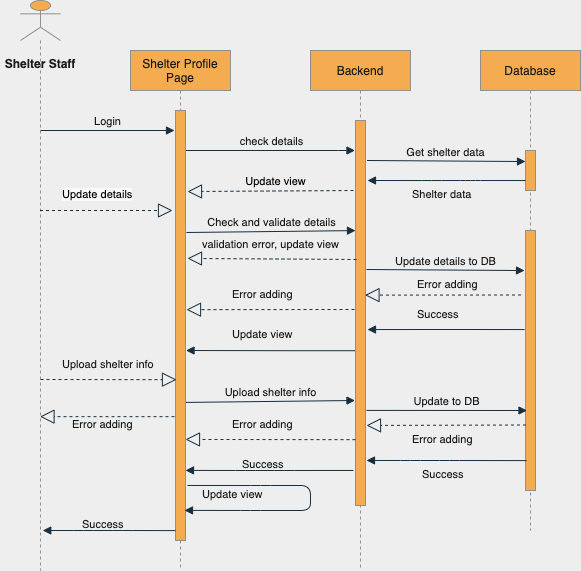

The diagram above was exported from draw.io. Its source (the exported page's mxGraphModel, read from the mxfile embedded in the PNG):
<mxGraphModel dx="946" dy="597" grid="1" gridSize="10" guides="1" tooltips="1" connect="1" arrows="1" fold="1" page="1" pageScale="1" pageWidth="850" pageHeight="1100" background="#EEEEEE" math="0" shadow="0">
  <root>
    <mxCell id="0" />
    <mxCell id="1" parent="0" />
    <mxCell id="H_zWmzbaLnLyWSnoAe-i-1" value="Shelter Profile Page" style="shape=umlLifeline;perimeter=lifelinePerimeter;whiteSpace=wrap;html=1;container=1;collapsible=0;recursiveResize=0;outlineConnect=0;fillColor=#F5AB50;strokeColor=#909090;fontColor=#1A1A1A;" parent="1" vertex="1">
      <mxGeometry x="220" y="80" width="100" height="520" as="geometry" />
    </mxCell>
    <mxCell id="EHil2Oz_7nCSxSgrUYSW-46" value="" style="html=1;points=[];perimeter=orthogonalPerimeter;fillColor=#F5AB50;strokeColor=#909090;fontColor=#1A1A1A;" parent="H_zWmzbaLnLyWSnoAe-i-1" vertex="1">
      <mxGeometry x="45" y="60" width="10" height="430" as="geometry" />
    </mxCell>
    <mxCell id="oAgOtGrksV_zhw_LIyEG-27" value="" style="html=1;verticalAlign=bottom;endArrow=block;exitX=1.2;exitY=0.872;exitDx=0;exitDy=0;exitPerimeter=0;strokeColor=#182E3E;fontColor=#1A1A1A;labelBackgroundColor=#EEEEEE;entryX=0.9;entryY=0.93;entryDx=0;entryDy=0;entryPerimeter=0;" edge="1" parent="H_zWmzbaLnLyWSnoAe-i-1" source="EHil2Oz_7nCSxSgrUYSW-46" target="EHil2Oz_7nCSxSgrUYSW-46">
      <mxGeometry width="80" relative="1" as="geometry">
        <mxPoint x="57" y="455.5100000000001" as="sourcePoint" />
        <mxPoint x="61" y="478.30000000000007" as="targetPoint" />
        <Array as="points">
          <mxPoint x="130" y="435" />
          <mxPoint x="180" y="435" />
          <mxPoint x="180" y="460" />
          <mxPoint x="120" y="460" />
        </Array>
      </mxGeometry>
    </mxCell>
    <mxCell id="H_zWmzbaLnLyWSnoAe-i-5" value="Backend" style="shape=umlLifeline;perimeter=lifelinePerimeter;whiteSpace=wrap;html=1;container=1;collapsible=0;recursiveResize=0;outlineConnect=0;fillColor=#F5AB50;strokeColor=#909090;fontColor=#1A1A1A;" parent="1" vertex="1">
      <mxGeometry x="400" y="80" width="100" height="520" as="geometry" />
    </mxCell>
    <mxCell id="EHil2Oz_7nCSxSgrUYSW-39" value="" style="html=1;points=[];perimeter=orthogonalPerimeter;fontSize=11;fillColor=#F5AB50;strokeColor=#909090;fontColor=#1A1A1A;" parent="H_zWmzbaLnLyWSnoAe-i-5" vertex="1">
      <mxGeometry x="45" y="70" width="10" height="385" as="geometry" />
    </mxCell>
    <mxCell id="H_zWmzbaLnLyWSnoAe-i-8" value="Database" style="shape=umlLifeline;perimeter=lifelinePerimeter;whiteSpace=wrap;html=1;container=1;collapsible=0;recursiveResize=0;outlineConnect=0;fillColor=#F5AB50;strokeColor=#909090;fontColor=#1A1A1A;" parent="1" vertex="1">
      <mxGeometry x="570" y="80" width="100" height="480" as="geometry" />
    </mxCell>
    <mxCell id="EHil2Oz_7nCSxSgrUYSW-27" value="" style="html=1;points=[];perimeter=orthogonalPerimeter;fontSize=11;fillColor=#F5AB50;strokeColor=#909090;fontColor=#1A1A1A;" parent="H_zWmzbaLnLyWSnoAe-i-8" vertex="1">
      <mxGeometry x="45" y="100" width="10" height="40" as="geometry" />
    </mxCell>
    <mxCell id="EHil2Oz_7nCSxSgrUYSW-28" value="" style="html=1;points=[];perimeter=orthogonalPerimeter;fontSize=11;fillColor=#F5AB50;strokeColor=#909090;fontColor=#1A1A1A;" parent="H_zWmzbaLnLyWSnoAe-i-8" vertex="1">
      <mxGeometry x="45" y="180" width="10" height="260" as="geometry" />
    </mxCell>
    <mxCell id="H_zWmzbaLnLyWSnoAe-i-10" value="" style="shape=umlLifeline;participant=umlActor;perimeter=lifelinePerimeter;whiteSpace=wrap;html=1;container=1;collapsible=0;recursiveResize=0;verticalAlign=top;spacingTop=36;outlineConnect=0;fillColor=#F5AB50;strokeColor=#909090;fontColor=#1A1A1A;" parent="1" vertex="1">
      <mxGeometry x="110" y="30" width="40" height="570" as="geometry" />
    </mxCell>
    <mxCell id="H_zWmzbaLnLyWSnoAe-i-11" value="Shelter Staff" style="text;align=center;fontStyle=1;verticalAlign=middle;spacingLeft=3;spacingRight=3;strokeColor=none;rotatable=0;points=[[0,0.5],[1,0.5]];portConstraint=eastwest;fontColor=#1A1A1A;" parent="1" vertex="1">
      <mxGeometry x="90" y="80" width="80" height="26" as="geometry" />
    </mxCell>
    <mxCell id="H_zWmzbaLnLyWSnoAe-i-12" value="Login" style="html=1;verticalAlign=bottom;endArrow=block;strokeColor=#182E3E;fontColor=#1A1A1A;labelBackgroundColor=#EEEEEE;" parent="1" edge="1">
      <mxGeometry width="80" relative="1" as="geometry">
        <mxPoint x="130" y="160" as="sourcePoint" />
        <mxPoint x="264" y="160" as="targetPoint" />
      </mxGeometry>
    </mxCell>
    <mxCell id="H_zWmzbaLnLyWSnoAe-i-16" value="" style="endArrow=block;dashed=1;endFill=0;endSize=12;html=1;fontSize=11;exitX=-0.2;exitY=0.488;exitDx=0;exitDy=0;exitPerimeter=0;entryX=1;entryY=0.478;entryDx=0;entryDy=0;entryPerimeter=0;strokeColor=#182E3E;fontColor=#1A1A1A;labelBackgroundColor=#EEEEEE;" parent="1" edge="1">
      <mxGeometry width="160" relative="1" as="geometry">
        <mxPoint x="444" y="338.99999999999994" as="sourcePoint" />
        <mxPoint x="276" y="339.16" as="targetPoint" />
      </mxGeometry>
    </mxCell>
    <mxCell id="H_zWmzbaLnLyWSnoAe-i-25" style="edgeStyle=orthogonalEdgeStyle;rounded=0;orthogonalLoop=1;jettySize=auto;html=1;exitX=0.5;exitY=1;exitDx=0;exitDy=0;fontSize=11;strokeColor=#182E3E;fontColor=#1A1A1A;labelBackgroundColor=#EEEEEE;" parent="1" edge="1">
      <mxGeometry relative="1" as="geometry">
        <mxPoint x="540" y="460" as="sourcePoint" />
        <mxPoint x="540" y="460" as="targetPoint" />
      </mxGeometry>
    </mxCell>
    <mxCell id="H_zWmzbaLnLyWSnoAe-i-30" value="&lt;span style=&quot;color: rgb(26 , 26 , 26) ; font-family: &amp;#34;helvetica&amp;#34; ; font-size: 11px ; font-style: normal ; font-weight: 400 ; letter-spacing: normal ; text-align: center ; text-indent: 0px ; text-transform: none ; word-spacing: 0px ; background-color: rgb(238 , 238 , 238) ; display: inline ; float: none&quot;&gt;Error adding&lt;/span&gt;" style="text;whiteSpace=wrap;html=1;fontColor=#1A1A1A;" parent="1" vertex="1">
      <mxGeometry x="320" y="310" width="90" height="30" as="geometry" />
    </mxCell>
    <mxCell id="H_zWmzbaLnLyWSnoAe-i-36" value="&lt;span style=&quot;color: rgb(26 , 26 , 26) ; font-family: &amp;#34;helvetica&amp;#34; ; font-size: 11px ; font-style: normal ; font-weight: 400 ; letter-spacing: normal ; text-align: center ; text-indent: 0px ; text-transform: none ; word-spacing: 0px ; background-color: rgb(238 , 238 , 238) ; display: inline ; float: none&quot;&gt;Update view&lt;/span&gt;" style="text;whiteSpace=wrap;html=1;fontColor=#1A1A1A;" parent="1" vertex="1">
      <mxGeometry x="290" y="510" width="80" as="geometry" />
    </mxCell>
    <mxCell id="H_zWmzbaLnLyWSnoAe-i-40" value="check details" style="html=1;verticalAlign=bottom;endArrow=block;strokeColor=#182E3E;fontColor=#1A1A1A;labelBackgroundColor=#EEEEEE;" parent="1" edge="1">
      <mxGeometry width="80" relative="1" as="geometry">
        <mxPoint x="275.5" y="180" as="sourcePoint" />
        <mxPoint x="444.5" y="180" as="targetPoint" />
        <Array as="points">
          <mxPoint x="419.5" y="180" />
        </Array>
      </mxGeometry>
    </mxCell>
    <mxCell id="EHil2Oz_7nCSxSgrUYSW-4" value="Get shelter data" style="html=1;verticalAlign=bottom;endArrow=block;strokeColor=#182E3E;fontColor=#1A1A1A;entryX=0;entryY=0.058;entryDx=0;entryDy=0;entryPerimeter=0;labelBackgroundColor=#EEEEEE;" parent="1" edge="1">
      <mxGeometry width="80" relative="1" as="geometry">
        <mxPoint x="456.5" y="190" as="sourcePoint" />
        <mxPoint x="615" y="191.01999999999998" as="targetPoint" />
      </mxGeometry>
    </mxCell>
    <mxCell id="EHil2Oz_7nCSxSgrUYSW-6" value="" style="html=1;verticalAlign=bottom;endArrow=block;entryX=1.1;entryY=0.909;entryDx=0;entryDy=0;entryPerimeter=0;strokeColor=#182E3E;fontColor=#1A1A1A;labelBackgroundColor=#EEEEEE;" parent="1" edge="1">
      <mxGeometry width="80" relative="1" as="geometry">
        <mxPoint x="615" y="210.02999999999997" as="sourcePoint" />
        <mxPoint x="457" y="210" as="targetPoint" />
        <Array as="points">
          <mxPoint x="560" y="210" />
          <mxPoint x="521" y="210.02999999999997" />
        </Array>
      </mxGeometry>
    </mxCell>
    <mxCell id="EHil2Oz_7nCSxSgrUYSW-7" value="&lt;span style=&quot;color: rgb(26 , 26 , 26) ; font-family: &amp;#34;helvetica&amp;#34; ; font-size: 11px ; font-style: normal ; font-weight: 400 ; letter-spacing: normal ; text-align: center ; text-indent: 0px ; text-transform: none ; word-spacing: 0px ; background-color: rgb(238 , 238 , 238) ; display: inline ; float: none&quot;&gt;Shelter data&lt;/span&gt;" style="text;whiteSpace=wrap;html=1;" parent="1" vertex="1">
      <mxGeometry x="500" y="210" width="90" as="geometry" />
    </mxCell>
    <mxCell id="EHil2Oz_7nCSxSgrUYSW-10" value="" style="endArrow=block;dashed=1;endFill=0;endSize=12;html=1;fontSize=11;exitX=-0.2;exitY=0.552;exitDx=0;exitDy=0;exitPerimeter=0;entryX=1.2;entryY=0.533;entryDx=0;entryDy=0;entryPerimeter=0;strokeColor=#182E3E;fontColor=#1A1A1A;labelBackgroundColor=#EEEEEE;" parent="1" edge="1">
      <mxGeometry width="160" relative="1" as="geometry">
        <mxPoint x="443" y="220.00000000000009" as="sourcePoint" />
        <mxPoint x="277" y="221.04000000000005" as="targetPoint" />
      </mxGeometry>
    </mxCell>
    <mxCell id="EHil2Oz_7nCSxSgrUYSW-11" value="&lt;font style=&quot;font-size: 11px&quot;&gt;Update view&lt;/font&gt;" style="text;html=1;align=center;verticalAlign=middle;resizable=0;points=[];autosize=1;" parent="1" vertex="1">
      <mxGeometry x="325" y="200" width="80" height="20" as="geometry" />
    </mxCell>
    <mxCell id="EHil2Oz_7nCSxSgrUYSW-12" value="" style="endArrow=block;dashed=1;endFill=0;endSize=12;html=1;fontSize=11;strokeColor=#182E3E;fontColor=#1A1A1A;labelBackgroundColor=#EEEEEE;" parent="1" edge="1" source="H_zWmzbaLnLyWSnoAe-i-10">
      <mxGeometry width="160" relative="1" as="geometry">
        <mxPoint x="220" y="230" as="sourcePoint" />
        <mxPoint x="262" y="240" as="targetPoint" />
      </mxGeometry>
    </mxCell>
    <mxCell id="EHil2Oz_7nCSxSgrUYSW-13" value="&lt;span style=&quot;color: rgb(0 , 0 , 0) ; font-family: &amp;#34;helvetica&amp;#34; ; font-size: 11px ; font-style: normal ; font-weight: 400 ; letter-spacing: normal ; text-align: center ; text-indent: 0px ; text-transform: none ; word-spacing: 0px ; background-color: rgb(248 , 249 , 250) ; display: inline ; float: none&quot;&gt;Update details&lt;/span&gt;" style="text;whiteSpace=wrap;html=1;" parent="1" vertex="1">
      <mxGeometry x="150" y="210" width="80" height="20" as="geometry" />
    </mxCell>
    <mxCell id="EHil2Oz_7nCSxSgrUYSW-16" value="Check and validate details" style="html=1;verticalAlign=bottom;endArrow=block;exitX=1.1;exitY=0.305;exitDx=0;exitDy=0;exitPerimeter=0;strokeColor=#182E3E;fontColor=#1A1A1A;labelBackgroundColor=#EEEEEE;entryX=0;entryY=0.273;entryDx=0;entryDy=0;entryPerimeter=0;" parent="1" edge="1">
      <mxGeometry width="80" relative="1" as="geometry">
        <mxPoint x="276" y="262" as="sourcePoint" />
        <mxPoint x="445" y="260.09000000000003" as="targetPoint" />
      </mxGeometry>
    </mxCell>
    <mxCell id="EHil2Oz_7nCSxSgrUYSW-24" value="" style="endArrow=block;dashed=1;endFill=0;endSize=12;html=1;fontSize=11;strokeColor=#182E3E;fontColor=#1A1A1A;labelBackgroundColor=#EEEEEE;exitX=0.55;exitY=0.415;exitDx=0;exitDy=0;exitPerimeter=0;entryX=0.1;entryY=0.626;entryDx=0;entryDy=0;entryPerimeter=0;" parent="1" edge="1" target="EHil2Oz_7nCSxSgrUYSW-46">
      <mxGeometry width="160" relative="1" as="geometry">
        <mxPoint x="130" y="409.00000000000006" as="sourcePoint" />
        <mxPoint x="261" y="409.05" as="targetPoint" />
      </mxGeometry>
    </mxCell>
    <mxCell id="EHil2Oz_7nCSxSgrUYSW-36" value="" style="endArrow=block;dashed=1;endFill=0;endSize=12;html=1;fontSize=11;exitX=-0.1;exitY=0.712;exitDx=0;exitDy=0;exitPerimeter=0;strokeColor=#182E3E;fontColor=#1A1A1A;labelBackgroundColor=#EEEEEE;" parent="1" source="EHil2Oz_7nCSxSgrUYSW-46" target="H_zWmzbaLnLyWSnoAe-i-10" edge="1">
      <mxGeometry width="160" relative="1" as="geometry">
        <mxPoint x="263" y="491.20000000000005" as="sourcePoint" />
        <mxPoint x="90" y="490" as="targetPoint" />
      </mxGeometry>
    </mxCell>
    <mxCell id="EHil2Oz_7nCSxSgrUYSW-37" value="&lt;span style=&quot;color: rgb(26 , 26 , 26) ; font-family: &amp;#34;helvetica&amp;#34; ; font-size: 11px ; font-style: normal ; font-weight: 400 ; letter-spacing: normal ; text-align: center ; text-indent: 0px ; text-transform: none ; word-spacing: 0px ; background-color: rgb(238 , 238 , 238) ; display: inline ; float: none&quot;&gt;Error adding&lt;/span&gt;" style="text;whiteSpace=wrap;html=1;" parent="1" vertex="1">
      <mxGeometry x="160" y="440" width="90" height="30" as="geometry" />
    </mxCell>
    <mxCell id="EHil2Oz_7nCSxSgrUYSW-49" value="&lt;span style=&quot;color: rgb(26 , 26 , 26) ; font-family: &amp;#34;helvetica&amp;#34; ; font-size: 11px ; font-style: normal ; font-weight: 400 ; letter-spacing: normal ; text-align: center ; text-indent: 0px ; text-transform: none ; word-spacing: 0px ; background-color: rgb(238 , 238 , 238) ; display: inline ; float: none&quot;&gt;Upload shelter info&lt;/span&gt;" style="text;whiteSpace=wrap;html=1;" parent="1" vertex="1">
      <mxGeometry x="150" y="380" width="100" height="30" as="geometry" />
    </mxCell>
    <mxCell id="EHil2Oz_7nCSxSgrUYSW-53" value="&lt;span style=&quot;color: rgb(26 , 26 , 26) ; font-family: &amp;#34;helvetica&amp;#34; ; font-size: 11px ; font-style: normal ; font-weight: 400 ; letter-spacing: normal ; text-align: center ; text-indent: 0px ; text-transform: none ; word-spacing: 0px ; background-color: rgb(238 , 238 , 238) ; display: inline ; float: none&quot;&gt;Success&lt;/span&gt;" style="text;whiteSpace=wrap;html=1;" parent="1" vertex="1">
      <mxGeometry x="330" y="480" width="90" as="geometry" />
    </mxCell>
    <mxCell id="oAgOtGrksV_zhw_LIyEG-4" value="" style="endArrow=block;dashed=1;endFill=0;endSize=12;html=1;fontSize=11;exitX=0.1;exitY=0.361;exitDx=0;exitDy=0;exitPerimeter=0;entryX=1.2;entryY=0.344;entryDx=0;entryDy=0;entryPerimeter=0;strokeColor=#182E3E;fontColor=#1A1A1A;labelBackgroundColor=#EEEEEE;" edge="1" parent="1" source="EHil2Oz_7nCSxSgrUYSW-39" target="EHil2Oz_7nCSxSgrUYSW-46">
      <mxGeometry width="160" relative="1" as="geometry">
        <mxPoint x="448" y="288.99999999999994" as="sourcePoint" />
        <mxPoint x="280" y="289.16" as="targetPoint" />
      </mxGeometry>
    </mxCell>
    <mxCell id="oAgOtGrksV_zhw_LIyEG-5" value="&lt;span style=&quot;color: rgb(26 , 26 , 26) ; font-family: &amp;#34;helvetica&amp;#34; ; font-size: 11px ; font-style: normal ; font-weight: 400 ; letter-spacing: normal ; text-align: center ; text-indent: 0px ; text-transform: none ; word-spacing: 0px ; background-color: rgb(238 , 238 , 238) ; display: inline ; float: none&quot;&gt;validation error, update view&lt;/span&gt;" style="text;whiteSpace=wrap;html=1;fontColor=#1A1A1A;" vertex="1" parent="1">
      <mxGeometry x="290" y="260" width="140" height="30" as="geometry" />
    </mxCell>
    <mxCell id="oAgOtGrksV_zhw_LIyEG-6" value="" style="endArrow=block;dashed=1;endFill=0;endSize=12;html=1;fontSize=11;exitX=-0.2;exitY=0.573;exitDx=0;exitDy=0;exitPerimeter=0;strokeColor=#182E3E;fontColor=#1A1A1A;labelBackgroundColor=#EEEEEE;entryX=1.2;entryY=0.673;entryDx=0;entryDy=0;entryPerimeter=0;" edge="1" parent="1">
      <mxGeometry width="160" relative="1" as="geometry">
        <mxPoint x="610.5" y="324.5" as="sourcePoint" />
        <mxPoint x="454.5" y="324.625" as="targetPoint" />
      </mxGeometry>
    </mxCell>
    <mxCell id="oAgOtGrksV_zhw_LIyEG-9" value="Update details to DB" style="html=1;verticalAlign=bottom;endArrow=block;strokeColor=#182E3E;fontColor=#1A1A1A;entryX=-0.1;entryY=0.154;entryDx=0;entryDy=0;entryPerimeter=0;labelBackgroundColor=#EEEEEE;exitX=1.1;exitY=0.387;exitDx=0;exitDy=0;exitPerimeter=0;" edge="1" parent="1" source="EHil2Oz_7nCSxSgrUYSW-39" target="EHil2Oz_7nCSxSgrUYSW-28">
      <mxGeometry width="80" relative="1" as="geometry">
        <mxPoint x="453.25" y="299.49" as="sourcePoint" />
        <mxPoint x="611.75" y="300.51" as="targetPoint" />
      </mxGeometry>
    </mxCell>
    <mxCell id="oAgOtGrksV_zhw_LIyEG-11" value="&lt;span style=&quot;color: rgb(26 , 26 , 26) ; font-family: &amp;#34;helvetica&amp;#34; ; font-size: 11px ; font-style: normal ; font-weight: 400 ; letter-spacing: normal ; text-align: center ; text-indent: 0px ; text-transform: none ; word-spacing: 0px ; background-color: rgb(238 , 238 , 238) ; display: inline ; float: none&quot;&gt;Error adding&lt;/span&gt;" style="text;whiteSpace=wrap;html=1;" vertex="1" parent="1">
      <mxGeometry x="505" y="300" width="65" as="geometry" />
    </mxCell>
    <mxCell id="oAgOtGrksV_zhw_LIyEG-12" value="" style="html=1;verticalAlign=bottom;endArrow=block;strokeColor=#182E3E;fontColor=#1A1A1A;labelBackgroundColor=#EEEEEE;exitX=-0.1;exitY=0.381;exitDx=0;exitDy=0;exitPerimeter=0;entryX=1.2;entryY=0.543;entryDx=0;entryDy=0;entryPerimeter=0;" edge="1" parent="1" source="EHil2Oz_7nCSxSgrUYSW-28" target="EHil2Oz_7nCSxSgrUYSW-39">
      <mxGeometry width="80" relative="1" as="geometry">
        <mxPoint x="616.5" y="359" as="sourcePoint" />
        <mxPoint x="458.5" y="359" as="targetPoint" />
        <Array as="points">
          <mxPoint x="556.5" y="359" />
          <mxPoint x="517.5" y="359" />
        </Array>
      </mxGeometry>
    </mxCell>
    <mxCell id="oAgOtGrksV_zhw_LIyEG-13" value="&lt;span style=&quot;color: rgb(26 , 26 , 26) ; font-family: &amp;#34;helvetica&amp;#34; ; font-size: 11px ; font-style: normal ; font-weight: 400 ; letter-spacing: normal ; text-align: center ; text-indent: 0px ; text-transform: none ; word-spacing: 0px ; background-color: rgb(238 , 238 , 238) ; display: inline ; float: none&quot;&gt;Success&lt;/span&gt;" style="text;whiteSpace=wrap;html=1;" vertex="1" parent="1">
      <mxGeometry x="505" y="330" width="90" height="30" as="geometry" />
    </mxCell>
    <mxCell id="oAgOtGrksV_zhw_LIyEG-14" value="" style="html=1;verticalAlign=bottom;endArrow=block;entryX=1;entryY=0.753;entryDx=0;entryDy=0;entryPerimeter=0;strokeColor=#182E3E;fontColor=#1A1A1A;labelBackgroundColor=#EEEEEE;" edge="1" parent="1">
      <mxGeometry width="80" relative="1" as="geometry">
        <mxPoint x="444.5" y="380.21" as="sourcePoint" />
        <mxPoint x="275.5" y="379.99999999999994" as="targetPoint" />
        <Array as="points">
          <mxPoint x="379.5" y="380.21" />
        </Array>
      </mxGeometry>
    </mxCell>
    <mxCell id="oAgOtGrksV_zhw_LIyEG-15" value="&lt;div style=&quot;text-align: center&quot;&gt;&lt;font color=&quot;#1a1a1a&quot; face=&quot;helvetica&quot;&gt;&lt;span style=&quot;font-size: 11px ; background-color: rgb(238 , 238 , 238)&quot;&gt;Update view&lt;/span&gt;&lt;/font&gt;&lt;/div&gt;" style="text;whiteSpace=wrap;html=1;" vertex="1" parent="1">
      <mxGeometry x="320" y="350" width="90" height="30" as="geometry" />
    </mxCell>
    <mxCell id="oAgOtGrksV_zhw_LIyEG-16" value="Upload shelter info" style="html=1;verticalAlign=bottom;endArrow=block;exitX=1.1;exitY=0.305;exitDx=0;exitDy=0;exitPerimeter=0;strokeColor=#182E3E;fontColor=#1A1A1A;labelBackgroundColor=#EEEEEE;entryX=0;entryY=0.273;entryDx=0;entryDy=0;entryPerimeter=0;" edge="1" parent="1">
      <mxGeometry width="80" relative="1" as="geometry">
        <mxPoint x="275.5" y="431.90999999999997" as="sourcePoint" />
        <mxPoint x="444.5" y="430" as="targetPoint" />
      </mxGeometry>
    </mxCell>
    <mxCell id="oAgOtGrksV_zhw_LIyEG-17" value="Update to DB" style="html=1;verticalAlign=bottom;endArrow=block;strokeColor=#182E3E;fontColor=#1A1A1A;entryX=-0.1;entryY=0.504;entryDx=0;entryDy=0;entryPerimeter=0;labelBackgroundColor=#EEEEEE;exitX=1.1;exitY=0.753;exitDx=0;exitDy=0;exitPerimeter=0;" edge="1" parent="1" source="EHil2Oz_7nCSxSgrUYSW-39">
      <mxGeometry width="80" relative="1" as="geometry">
        <mxPoint x="458.5" y="440.0599999999999" as="sourcePoint" />
        <mxPoint x="616.5" y="439.99999999999994" as="targetPoint" />
      </mxGeometry>
    </mxCell>
    <mxCell id="oAgOtGrksV_zhw_LIyEG-18" value="" style="endArrow=block;dashed=1;endFill=0;endSize=12;html=1;fontSize=11;exitX=-0.2;exitY=0.573;exitDx=0;exitDy=0;exitPerimeter=0;strokeColor=#182E3E;fontColor=#1A1A1A;labelBackgroundColor=#EEEEEE;entryX=1.1;entryY=0.792;entryDx=0;entryDy=0;entryPerimeter=0;" edge="1" parent="1" target="EHil2Oz_7nCSxSgrUYSW-39">
      <mxGeometry width="160" relative="1" as="geometry">
        <mxPoint x="615.5" y="454.5" as="sourcePoint" />
        <mxPoint x="459.5" y="454.625" as="targetPoint" />
      </mxGeometry>
    </mxCell>
    <mxCell id="oAgOtGrksV_zhw_LIyEG-19" value="&lt;span style=&quot;color: rgb(26 , 26 , 26) ; font-family: &amp;#34;helvetica&amp;#34; ; font-size: 11px ; font-style: normal ; font-weight: 400 ; letter-spacing: normal ; text-align: center ; text-indent: 0px ; text-transform: none ; word-spacing: 0px ; background-color: rgb(238 , 238 , 238) ; display: inline ; float: none&quot;&gt;Error adding&lt;/span&gt;" style="text;whiteSpace=wrap;html=1;fontColor=#1A1A1A;" vertex="1" parent="1">
      <mxGeometry x="500" y="455" width="90" as="geometry" />
    </mxCell>
    <mxCell id="oAgOtGrksV_zhw_LIyEG-25" value="" style="endArrow=block;dashed=1;endFill=0;endSize=12;html=1;fontSize=11;exitX=0;exitY=0.829;exitDx=0;exitDy=0;exitPerimeter=0;strokeColor=#182E3E;fontColor=#1A1A1A;labelBackgroundColor=#EEEEEE;entryX=1;entryY=0.765;entryDx=0;entryDy=0;entryPerimeter=0;" edge="1" parent="1" source="EHil2Oz_7nCSxSgrUYSW-39" target="EHil2Oz_7nCSxSgrUYSW-46">
      <mxGeometry width="160" relative="1" as="geometry">
        <mxPoint x="439.75" y="469" as="sourcePoint" />
        <mxPoint x="280.25" y="469.4200000000001" as="targetPoint" />
      </mxGeometry>
    </mxCell>
    <mxCell id="oAgOtGrksV_zhw_LIyEG-26" value="&lt;span style=&quot;color: rgb(26 , 26 , 26) ; font-family: &amp;#34;helvetica&amp;#34; ; font-size: 11px ; font-style: normal ; font-weight: 400 ; letter-spacing: normal ; text-align: center ; text-indent: 0px ; text-transform: none ; word-spacing: 0px ; background-color: rgb(238 , 238 , 238) ; display: inline ; float: none&quot;&gt;Error adding&lt;/span&gt;" style="text;whiteSpace=wrap;html=1;fontColor=#1A1A1A;" vertex="1" parent="1">
      <mxGeometry x="320" y="440" width="90" as="geometry" />
    </mxCell>
    <mxCell id="oAgOtGrksV_zhw_LIyEG-30" value="" style="html=1;verticalAlign=bottom;endArrow=block;strokeColor=#182E3E;fontColor=#1A1A1A;labelBackgroundColor=#EEEEEE;exitX=0.1;exitY=0.885;exitDx=0;exitDy=0;exitPerimeter=0;entryX=1.1;entryY=0.883;entryDx=0;entryDy=0;entryPerimeter=0;" edge="1" parent="1" source="EHil2Oz_7nCSxSgrUYSW-28" target="EHil2Oz_7nCSxSgrUYSW-39">
      <mxGeometry width="80" relative="1" as="geometry">
        <mxPoint x="595" y="490.01" as="sourcePoint" />
        <mxPoint x="459.5" y="490" as="targetPoint" />
        <Array as="points">
          <mxPoint x="539" y="490" />
          <mxPoint x="500" y="490" />
        </Array>
      </mxGeometry>
    </mxCell>
    <mxCell id="oAgOtGrksV_zhw_LIyEG-31" value="&lt;meta charset=&quot;utf-8&quot;&gt;&lt;span style=&quot;color: rgb(26, 26, 26); font-family: helvetica; font-size: 11px; font-style: normal; font-weight: 400; letter-spacing: normal; text-align: center; text-indent: 0px; text-transform: none; word-spacing: 0px; background-color: rgb(238, 238, 238); display: inline; float: none;&quot;&gt;Success&lt;/span&gt;" style="text;whiteSpace=wrap;html=1;" vertex="1" parent="1">
      <mxGeometry x="510" y="490" width="70" as="geometry" />
    </mxCell>
    <mxCell id="oAgOtGrksV_zhw_LIyEG-32" value="" style="html=1;verticalAlign=bottom;endArrow=block;strokeColor=#182E3E;fontColor=#1A1A1A;labelBackgroundColor=#EEEEEE;exitX=-0.2;exitY=0.909;exitDx=0;exitDy=0;exitPerimeter=0;entryX=1;entryY=0.837;entryDx=0;entryDy=0;entryPerimeter=0;" edge="1" parent="1" source="EHil2Oz_7nCSxSgrUYSW-39" target="EHil2Oz_7nCSxSgrUYSW-46">
      <mxGeometry width="80" relative="1" as="geometry">
        <mxPoint x="430" y="500.01" as="sourcePoint" />
        <mxPoint x="294.5" y="500" as="targetPoint" />
        <Array as="points">
          <mxPoint x="374" y="500" />
          <mxPoint x="335" y="500" />
        </Array>
      </mxGeometry>
    </mxCell>
    <mxCell id="oAgOtGrksV_zhw_LIyEG-33" value="&lt;span style=&quot;color: rgb(26 , 26 , 26) ; font-family: &amp;#34;helvetica&amp;#34; ; font-size: 11px ; font-style: normal ; font-weight: 400 ; letter-spacing: normal ; text-align: center ; text-indent: 0px ; text-transform: none ; word-spacing: 0px ; background-color: rgb(238 , 238 , 238) ; display: inline ; float: none&quot;&gt;Success&lt;/span&gt;" style="text;whiteSpace=wrap;html=1;" vertex="1" parent="1">
      <mxGeometry x="170" y="540" width="90" as="geometry" />
    </mxCell>
    <mxCell id="oAgOtGrksV_zhw_LIyEG-36" value="" style="html=1;verticalAlign=bottom;endArrow=block;strokeColor=#182E3E;fontColor=#1A1A1A;labelBackgroundColor=#EEEEEE;exitX=0;exitY=0.977;exitDx=0;exitDy=0;exitPerimeter=0;" edge="1" parent="1" source="EHil2Oz_7nCSxSgrUYSW-46">
      <mxGeometry width="80" relative="1" as="geometry">
        <mxPoint x="267.75" y="560.01" as="sourcePoint" />
        <mxPoint x="132.25" y="560" as="targetPoint" />
        <Array as="points">
          <mxPoint x="211.75" y="560" />
          <mxPoint x="172.75" y="560" />
        </Array>
      </mxGeometry>
    </mxCell>
  </root>
</mxGraphModel>